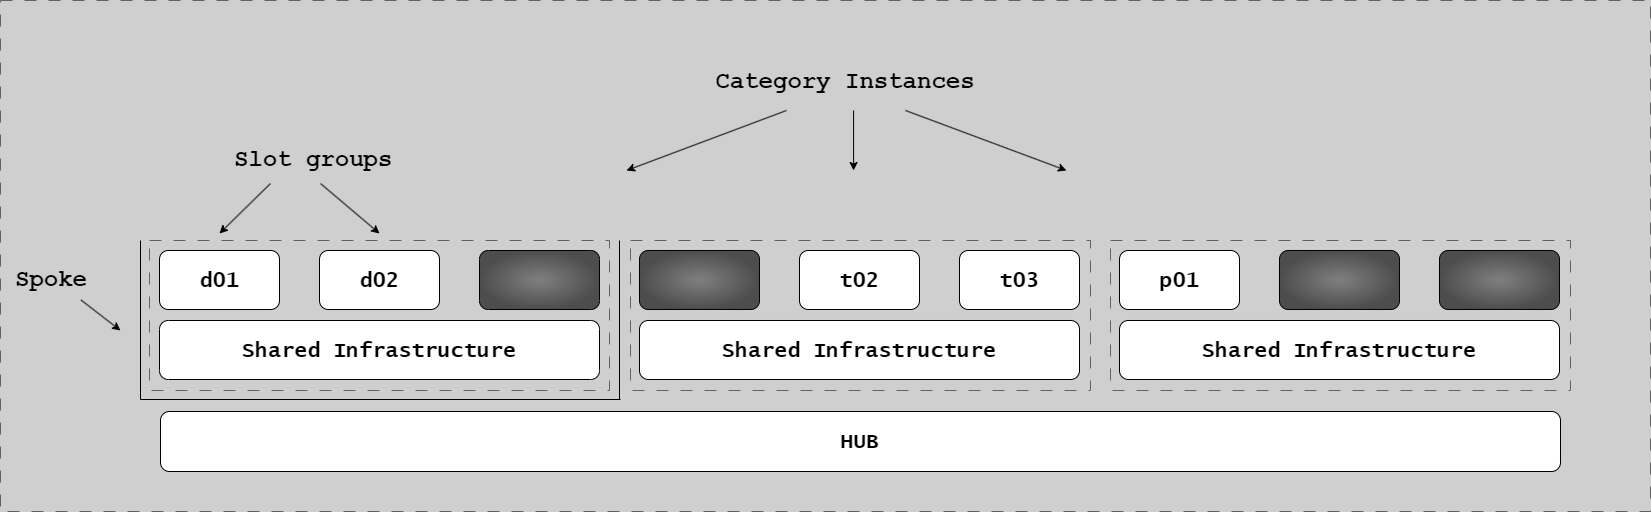

The diagram above was exported from draw.io. Its source (the exported page's mxGraphModel, read from the mxfile embedded in the PNG):
<mxGraphModel dx="1221" dy="-12343" grid="1" gridSize="10" guides="1" tooltips="1" connect="1" arrows="1" fold="1" page="1" pageScale="1" pageWidth="1654" pageHeight="1169" background="#CFCFCF" math="0" shadow="0">
  <root>
    <mxCell id="0" />
    <mxCell id="1" parent="0" />
    <mxCell id="aC3Vwfzbw0AXXfyDuL6H-1" value="" style="group;strokeColor=#616161;dashed=1;dashPattern=12 12;" parent="1" vertex="1" connectable="0">
      <mxGeometry y="12870" width="1650" height="511" as="geometry" />
    </mxCell>
    <mxCell id="IKMuDXNTvHhwFfgPSS4N-2" value="Shared Infrastructure" style="rounded=1;whiteSpace=wrap;html=1;fontFamily=Lucida Console;fontStyle=1;fontSize=21;" parent="1" vertex="1">
      <mxGeometry x="639" y="13190" width="440" height="59" as="geometry" />
    </mxCell>
    <mxCell id="IKMuDXNTvHhwFfgPSS4N-4" value="Shared Infrastructure" style="rounded=1;whiteSpace=wrap;html=1;fontFamily=Lucida Console;fontStyle=1;fontSize=21;" parent="1" vertex="1">
      <mxGeometry x="159" y="13190" width="440" height="59" as="geometry" />
    </mxCell>
    <mxCell id="IKMuDXNTvHhwFfgPSS4N-5" value="Shared Infrastructure" style="rounded=1;whiteSpace=wrap;html=1;fontFamily=Lucida Console;fontStyle=1;fontSize=21;" parent="1" vertex="1">
      <mxGeometry x="1119" y="13190" width="440" height="59" as="geometry" />
    </mxCell>
    <mxCell id="IKMuDXNTvHhwFfgPSS4N-10" value="d01" style="rounded=1;whiteSpace=wrap;html=1;fontFamily=Lucida Console;fontStyle=1;fontSize=21;" parent="1" vertex="1">
      <mxGeometry x="159" y="13120" width="120" height="59" as="geometry" />
    </mxCell>
    <mxCell id="IKMuDXNTvHhwFfgPSS4N-11" value="" style="rounded=1;whiteSpace=wrap;html=1;fontFamily=Lucida Console;fontStyle=1;fontSize=21;fillColor=#808080;gradientColor=#4D4D4D;gradientDirection=radial;" parent="1" vertex="1">
      <mxGeometry x="479" y="13120" width="120" height="59" as="geometry" />
    </mxCell>
    <mxCell id="IKMuDXNTvHhwFfgPSS4N-13" value="" style="rounded=1;whiteSpace=wrap;html=1;fontFamily=Lucida Console;fontStyle=1;fontSize=21;fillColor=#808080;gradientColor=#4D4D4D;gradientDirection=radial;" parent="1" vertex="1">
      <mxGeometry x="639" y="13120" width="120" height="59" as="geometry" />
    </mxCell>
    <mxCell id="IKMuDXNTvHhwFfgPSS4N-14" value="t03" style="rounded=1;whiteSpace=wrap;html=1;fontFamily=Lucida Console;fontStyle=1;fontSize=21;" parent="1" vertex="1">
      <mxGeometry x="959" y="13120" width="120" height="59" as="geometry" />
    </mxCell>
    <mxCell id="IKMuDXNTvHhwFfgPSS4N-15" value="t02" style="rounded=1;whiteSpace=wrap;html=1;fontFamily=Lucida Console;fontStyle=1;fontSize=21;" parent="1" vertex="1">
      <mxGeometry x="799" y="13120" width="120" height="59" as="geometry" />
    </mxCell>
    <mxCell id="IKMuDXNTvHhwFfgPSS4N-16" value="p01" style="rounded=1;whiteSpace=wrap;html=1;fontFamily=Lucida Console;fontStyle=1;fontSize=21;" parent="1" vertex="1">
      <mxGeometry x="1119" y="13120" width="120" height="59" as="geometry" />
    </mxCell>
    <mxCell id="IKMuDXNTvHhwFfgPSS4N-17" value="" style="rounded=1;whiteSpace=wrap;html=1;fontFamily=Lucida Console;fontStyle=1;fontSize=21;fillColor=#808080;gradientColor=#4D4D4D;gradientDirection=radial;" parent="1" vertex="1">
      <mxGeometry x="1439" y="13120" width="120" height="59" as="geometry" />
    </mxCell>
    <mxCell id="IKMuDXNTvHhwFfgPSS4N-18" value="" style="rounded=1;whiteSpace=wrap;html=1;fontFamily=Lucida Console;fontStyle=1;fontSize=21;fillColor=#808080;gradientColor=#4D4D4D;gradientDirection=radial;" parent="1" vertex="1">
      <mxGeometry x="1279" y="13120" width="120" height="59" as="geometry" />
    </mxCell>
    <mxCell id="IKMuDXNTvHhwFfgPSS4N-19" value="" style="endArrow=none;html=1;rounded=0;fontFamily=Lucida Console;fontStyle=1;fontSize=21;" parent="1" edge="1">
      <mxGeometry width="50" height="50" relative="1" as="geometry">
        <mxPoint x="619" y="13269" as="sourcePoint" />
        <mxPoint x="619" y="13110" as="targetPoint" />
      </mxGeometry>
    </mxCell>
    <mxCell id="IKMuDXNTvHhwFfgPSS4N-21" value="" style="endArrow=none;html=1;rounded=0;" parent="1" edge="1">
      <mxGeometry width="50" height="50" relative="1" as="geometry">
        <mxPoint x="620" y="13269" as="sourcePoint" />
        <mxPoint x="140" y="13269" as="targetPoint" />
      </mxGeometry>
    </mxCell>
    <mxCell id="IKMuDXNTvHhwFfgPSS4N-22" value="" style="endArrow=none;html=1;rounded=0;" parent="1" edge="1">
      <mxGeometry width="50" height="50" relative="1" as="geometry">
        <mxPoint x="140" y="13269" as="sourcePoint" />
        <mxPoint x="140" y="13110" as="targetPoint" />
      </mxGeometry>
    </mxCell>
    <mxCell id="IKMuDXNTvHhwFfgPSS4N-24" value="HUB" style="rounded=1;whiteSpace=wrap;html=1;fontFamily=Lucida Console;fontStyle=1;fontSize=21;" parent="1" vertex="1">
      <mxGeometry x="160" y="13281" width="1400" height="60" as="geometry" />
    </mxCell>
    <mxCell id="IKMuDXNTvHhwFfgPSS4N-25" value="d02" style="rounded=1;whiteSpace=wrap;html=1;fontFamily=Lucida Console;fontStyle=1;fontSize=21;" parent="1" vertex="1">
      <mxGeometry x="319" y="13120" width="120" height="59" as="geometry" />
    </mxCell>
    <mxCell id="IKMuDXNTvHhwFfgPSS4N-31" value="&lt;h1&gt;Slot groups&lt;/h1&gt;" style="text;html=1;strokeColor=none;fillColor=none;spacing=5;spacingTop=-20;whiteSpace=wrap;overflow=hidden;rounded=0;fontFamily=Courier New;" parent="1" vertex="1">
      <mxGeometry x="229" y="13010" width="210" height="40" as="geometry" />
    </mxCell>
    <mxCell id="IKMuDXNTvHhwFfgPSS4N-36" value="&lt;h1&gt;Spoke&lt;/h1&gt;" style="text;html=1;strokeColor=none;fillColor=none;spacing=5;spacingTop=-20;whiteSpace=wrap;overflow=hidden;rounded=0;fontFamily=Courier New;" parent="1" vertex="1">
      <mxGeometry x="10" y="13129.5" width="94" height="40" as="geometry" />
    </mxCell>
    <mxCell id="IKMuDXNTvHhwFfgPSS4N-37" value="" style="group;strokeColor=#616161;dashed=1;dashPattern=12 12;" parent="1" vertex="1" connectable="0">
      <mxGeometry x="1110" y="13110" width="460" height="150" as="geometry" />
    </mxCell>
    <mxCell id="IKMuDXNTvHhwFfgPSS4N-38" value="" style="group;strokeColor=#616161;dashed=1;dashPattern=12 12;" parent="1" vertex="1" connectable="0">
      <mxGeometry x="630" y="13110" width="460" height="150" as="geometry" />
    </mxCell>
    <mxCell id="IKMuDXNTvHhwFfgPSS4N-39" value="" style="group;strokeColor=#616161;dashed=1;dashPattern=12 12;" parent="1" vertex="1" connectable="0">
      <mxGeometry x="149" y="13110" width="460" height="150" as="geometry" />
    </mxCell>
    <mxCell id="IKMuDXNTvHhwFfgPSS4N-40" value="&lt;h1&gt;Category Instances&lt;br&gt;&lt;/h1&gt;" style="text;html=1;strokeColor=none;fillColor=none;spacing=5;spacingTop=-20;whiteSpace=wrap;overflow=hidden;rounded=0;fontFamily=Courier New;align=center;" parent="1" vertex="1">
      <mxGeometry x="550" y="12932" width="590" height="40" as="geometry" />
    </mxCell>
    <mxCell id="7xJN8ym2hwWV13Yv2Z6c-1" value="" style="endArrow=classic;html=1;rounded=0;entryX=0.5;entryY=0;entryDx=0;entryDy=0;" parent="1" edge="1">
      <mxGeometry width="50" height="50" relative="1" as="geometry">
        <mxPoint x="270" y="13053" as="sourcePoint" />
        <mxPoint x="219" y="13103" as="targetPoint" />
      </mxGeometry>
    </mxCell>
    <mxCell id="7xJN8ym2hwWV13Yv2Z6c-2" value="" style="endArrow=classic;html=1;rounded=0;entryX=0.5;entryY=0;entryDx=0;entryDy=0;" parent="1" edge="1">
      <mxGeometry width="50" height="50" relative="1" as="geometry">
        <mxPoint x="320" y="13053" as="sourcePoint" />
        <mxPoint x="379" y="13103" as="targetPoint" />
      </mxGeometry>
    </mxCell>
    <mxCell id="7xJN8ym2hwWV13Yv2Z6c-3" value="" style="endArrow=classic;html=1;rounded=0;exitX=0.75;exitY=1;exitDx=0;exitDy=0;" parent="1" source="IKMuDXNTvHhwFfgPSS4N-36" edge="1">
      <mxGeometry width="50" height="50" relative="1" as="geometry">
        <mxPoint x="280" y="13080" as="sourcePoint" />
        <mxPoint x="120" y="13200" as="targetPoint" />
      </mxGeometry>
    </mxCell>
    <mxCell id="mMuSRUbSpv5-qKCTvcWX-1" value="" style="endArrow=classic;html=1;rounded=0;" parent="1" edge="1">
      <mxGeometry width="50" height="50" relative="1" as="geometry">
        <mxPoint x="786" y="12980" as="sourcePoint" />
        <mxPoint x="626" y="13040" as="targetPoint" />
      </mxGeometry>
    </mxCell>
    <mxCell id="mMuSRUbSpv5-qKCTvcWX-2" value="" style="endArrow=classic;html=1;rounded=0;" parent="1" edge="1">
      <mxGeometry width="50" height="50" relative="1" as="geometry">
        <mxPoint x="853.08" y="12980" as="sourcePoint" />
        <mxPoint x="853.08" y="13040" as="targetPoint" />
      </mxGeometry>
    </mxCell>
    <mxCell id="mMuSRUbSpv5-qKCTvcWX-3" value="" style="endArrow=classic;html=1;rounded=0;" parent="1" edge="1">
      <mxGeometry width="50" height="50" relative="1" as="geometry">
        <mxPoint x="905" y="12980" as="sourcePoint" />
        <mxPoint x="1066" y="13040" as="targetPoint" />
      </mxGeometry>
    </mxCell>
  </root>
</mxGraphModel>